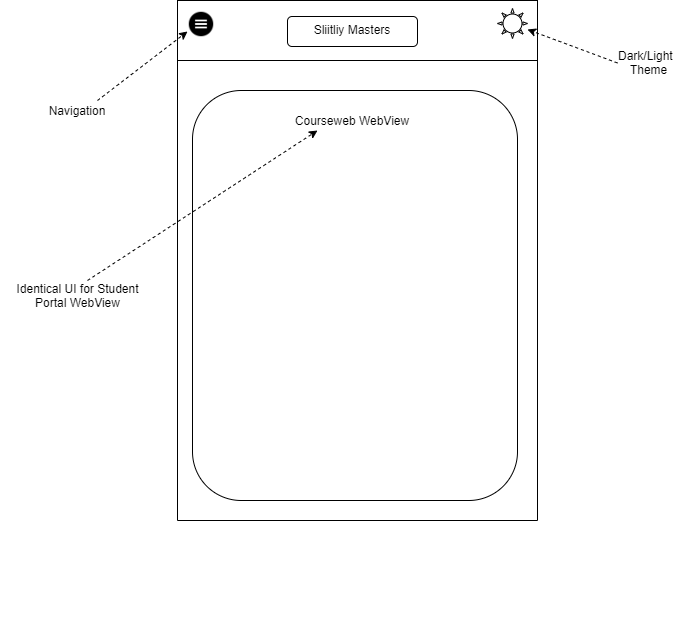

The diagram above was exported from draw.io. Its source (the exported page's mxGraphModel, read from the mxfile embedded in the PNG):
<mxGraphModel dx="1422" dy="794" grid="1" gridSize="10" guides="1" tooltips="1" connect="1" arrows="1" fold="1" page="1" pageScale="1" pageWidth="850" pageHeight="1100" math="0" shadow="0">
  <root>
    <mxCell id="0" />
    <mxCell id="1" parent="0" />
    <mxCell id="rVYYwFDRAjH20Jba1Vfq-1" value="" style="rounded=0;whiteSpace=wrap;html=1;direction=south;" parent="1" vertex="1">
      <mxGeometry x="240" y="40" width="360" height="520" as="geometry" />
    </mxCell>
    <mxCell id="YIg8Jax5zZ-8x_1Jn-Mf-7" value="" style="rounded=0;whiteSpace=wrap;html=1;" vertex="1" parent="1">
      <mxGeometry x="240" y="40" width="360" height="60" as="geometry" />
    </mxCell>
    <mxCell id="rVYYwFDRAjH20Jba1Vfq-5" value="" style="shape=image;html=1;verticalAlign=top;verticalLabelPosition=bottom;labelBackgroundColor=#ffffff;imageAspect=0;aspect=fixed;image=https://cdn1.iconfinder.com/data/icons/ui-essentials-15/32/UI_Essentials_button_circle_round_menu-128.png" parent="1" vertex="1">
      <mxGeometry x="250" y="50" width="28" height="28" as="geometry" />
    </mxCell>
    <mxCell id="rVYYwFDRAjH20Jba1Vfq-6" value="" style="rounded=1;whiteSpace=wrap;html=1;" parent="1" vertex="1">
      <mxGeometry x="350" y="56" width="130" height="30" as="geometry" />
    </mxCell>
    <mxCell id="rVYYwFDRAjH20Jba1Vfq-8" value="" style="rounded=1;whiteSpace=wrap;html=1;" parent="1" vertex="1">
      <mxGeometry x="255" y="130" width="325" height="410" as="geometry" />
    </mxCell>
    <mxCell id="rVYYwFDRAjH20Jba1Vfq-9" value="Sliitliy Masters" style="text;html=1;strokeColor=none;fillColor=none;align=center;verticalAlign=middle;whiteSpace=wrap;rounded=0;" parent="1" vertex="1">
      <mxGeometry x="335" y="59" width="160" height="20" as="geometry" />
    </mxCell>
    <mxCell id="rVYYwFDRAjH20Jba1Vfq-10" value="Courseweb WebView" style="text;html=1;strokeColor=none;fillColor=none;align=center;verticalAlign=middle;whiteSpace=wrap;rounded=0;" parent="1" vertex="1">
      <mxGeometry x="350" y="150" width="130" height="20" as="geometry" />
    </mxCell>
    <mxCell id="rVYYwFDRAjH20Jba1Vfq-16" value="Navigation" style="text;html=1;strokeColor=none;fillColor=none;align=center;verticalAlign=middle;whiteSpace=wrap;rounded=0;" parent="1" vertex="1">
      <mxGeometry x="120" y="140" width="40" height="20" as="geometry" />
    </mxCell>
    <mxCell id="rVYYwFDRAjH20Jba1Vfq-19" value="Dark/Light&amp;nbsp;&lt;br&gt;&amp;nbsp;Theme" style="text;html=1;strokeColor=none;fillColor=none;align=center;verticalAlign=middle;whiteSpace=wrap;rounded=0;" parent="1" vertex="1">
      <mxGeometry x="667.8" y="87" width="84.2" height="30" as="geometry" />
    </mxCell>
    <mxCell id="rVYYwFDRAjH20Jba1Vfq-22" value="Identical UI for Student Portal WebView" style="text;html=1;strokeColor=none;fillColor=none;align=center;verticalAlign=middle;whiteSpace=wrap;rounded=0;" parent="1" vertex="1">
      <mxGeometry x="63.5" y="325" width="153" height="20" as="geometry" />
    </mxCell>
    <mxCell id="YIg8Jax5zZ-8x_1Jn-Mf-1" value="" style="verticalLabelPosition=bottom;verticalAlign=top;html=1;shape=mxgraph.basic.sun" vertex="1" parent="1">
      <mxGeometry x="560" y="48" width="30" height="30" as="geometry" />
    </mxCell>
    <mxCell id="YIg8Jax5zZ-8x_1Jn-Mf-3" value="" style="endArrow=1;dashed=1;html=1;strokeColor=none;" edge="1" parent="1">
      <mxGeometry width="50" height="50" relative="1" as="geometry">
        <mxPoint x="430" y="660" as="sourcePoint" />
        <mxPoint x="540" y="660" as="targetPoint" />
      </mxGeometry>
    </mxCell>
    <mxCell id="YIg8Jax5zZ-8x_1Jn-Mf-4" value="" style="endArrow=classic;html=1;dashed=1;" edge="1" parent="1">
      <mxGeometry width="50" height="50" relative="1" as="geometry">
        <mxPoint x="680" y="102.47" as="sourcePoint" />
        <mxPoint x="590" y="69.00000000000004" as="targetPoint" />
      </mxGeometry>
    </mxCell>
    <mxCell id="YIg8Jax5zZ-8x_1Jn-Mf-6" value="" style="endArrow=classic;html=1;dashed=1;entryX=0;entryY=0.75;entryDx=0;entryDy=0;" edge="1" parent="1" target="rVYYwFDRAjH20Jba1Vfq-5">
      <mxGeometry width="50" height="50" relative="1" as="geometry">
        <mxPoint x="160" y="140" as="sourcePoint" />
        <mxPoint x="60" y="170" as="targetPoint" />
      </mxGeometry>
    </mxCell>
    <mxCell id="YIg8Jax5zZ-8x_1Jn-Mf-8" value="" style="endArrow=classic;html=1;dashed=1;entryX=0;entryY=0.75;entryDx=0;entryDy=0;" edge="1" parent="1">
      <mxGeometry width="50" height="50" relative="1" as="geometry">
        <mxPoint x="150" y="320" as="sourcePoint" />
        <mxPoint x="380" y="170" as="targetPoint" />
      </mxGeometry>
    </mxCell>
  </root>
</mxGraphModel>